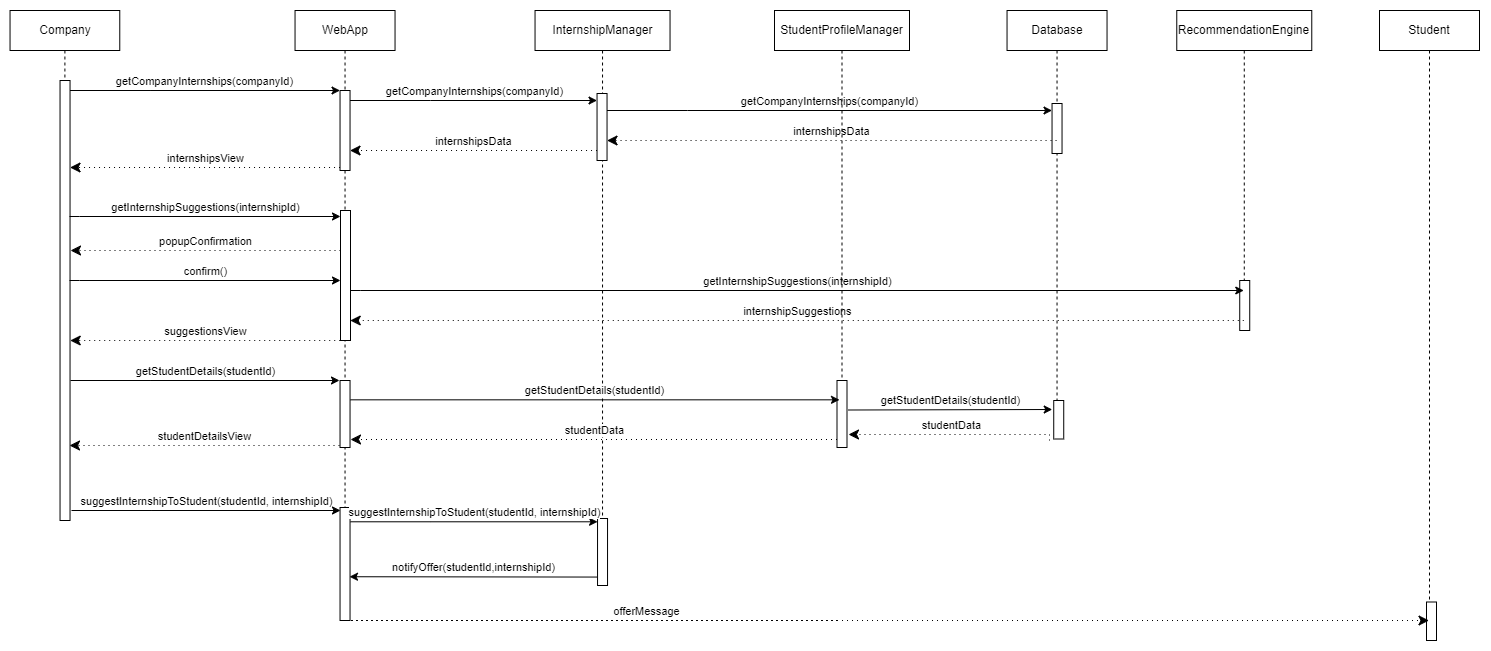

The diagram above was exported from draw.io. Its source (the exported page's mxGraphModel, read from the mxfile embedded in the PNG):
<mxGraphModel dx="573" dy="-341" grid="1" gridSize="10" guides="1" tooltips="1" connect="1" arrows="1" fold="1" page="1" pageScale="1" pageWidth="827" pageHeight="1169" math="0" shadow="0">
  <root>
    <mxCell id="0" />
    <mxCell id="1" parent="0" />
    <mxCell id="ftCdyeyxGnlMgfwHwcsS-118" value="InternshipManager" style="shape=umlLifeline;perimeter=lifelinePerimeter;whiteSpace=wrap;html=1;container=0;dropTarget=0;collapsible=0;recursiveResize=0;outlineConnect=0;portConstraint=eastwest;newEdgeStyle={&quot;edgeStyle&quot;:&quot;elbowEdgeStyle&quot;,&quot;elbow&quot;:&quot;vertical&quot;,&quot;curved&quot;:0,&quot;rounded&quot;:0};" vertex="1" parent="1">
      <mxGeometry x="2175.54" y="1630" width="135" height="570" as="geometry" />
    </mxCell>
    <mxCell id="ftCdyeyxGnlMgfwHwcsS-119" value="" style="html=1;points=[];perimeter=orthogonalPerimeter;outlineConnect=0;targetShapes=umlLifeline;portConstraint=eastwest;newEdgeStyle={&quot;edgeStyle&quot;:&quot;elbowEdgeStyle&quot;,&quot;elbow&quot;:&quot;vertical&quot;,&quot;curved&quot;:0,&quot;rounded&quot;:0};" vertex="1" parent="ftCdyeyxGnlMgfwHwcsS-118">
      <mxGeometry x="62" y="83" width="10" height="67" as="geometry" />
    </mxCell>
    <mxCell id="ftCdyeyxGnlMgfwHwcsS-120" value="" style="html=1;points=[];perimeter=orthogonalPerimeter;outlineConnect=0;targetShapes=umlLifeline;portConstraint=eastwest;newEdgeStyle={&quot;edgeStyle&quot;:&quot;elbowEdgeStyle&quot;,&quot;elbow&quot;:&quot;vertical&quot;,&quot;curved&quot;:0,&quot;rounded&quot;:0};" vertex="1" parent="ftCdyeyxGnlMgfwHwcsS-118">
      <mxGeometry x="62.5" y="508" width="10" height="67" as="geometry" />
    </mxCell>
    <mxCell id="ftCdyeyxGnlMgfwHwcsS-121" value="Database" style="shape=umlLifeline;perimeter=lifelinePerimeter;whiteSpace=wrap;html=1;container=0;dropTarget=0;collapsible=0;recursiveResize=0;outlineConnect=0;portConstraint=eastwest;newEdgeStyle={&quot;edgeStyle&quot;:&quot;elbowEdgeStyle&quot;,&quot;elbow&quot;:&quot;vertical&quot;,&quot;curved&quot;:0,&quot;rounded&quot;:0};" vertex="1" parent="1">
      <mxGeometry x="2647.54" y="1630" width="100" height="430" as="geometry" />
    </mxCell>
    <mxCell id="ftCdyeyxGnlMgfwHwcsS-122" value="" style="html=1;points=[];perimeter=orthogonalPerimeter;outlineConnect=0;targetShapes=umlLifeline;portConstraint=eastwest;newEdgeStyle={&quot;edgeStyle&quot;:&quot;elbowEdgeStyle&quot;,&quot;elbow&quot;:&quot;vertical&quot;,&quot;curved&quot;:0,&quot;rounded&quot;:0};" vertex="1" parent="ftCdyeyxGnlMgfwHwcsS-121">
      <mxGeometry x="45" y="93" width="10" height="50" as="geometry" />
    </mxCell>
    <mxCell id="ftCdyeyxGnlMgfwHwcsS-123" value="" style="html=1;points=[];perimeter=orthogonalPerimeter;outlineConnect=0;targetShapes=umlLifeline;portConstraint=eastwest;newEdgeStyle={&quot;edgeStyle&quot;:&quot;elbowEdgeStyle&quot;,&quot;elbow&quot;:&quot;vertical&quot;,&quot;curved&quot;:0,&quot;rounded&quot;:0};" vertex="1" parent="ftCdyeyxGnlMgfwHwcsS-121">
      <mxGeometry x="46.69" y="390" width="10" height="38.5" as="geometry" />
    </mxCell>
    <mxCell id="ftCdyeyxGnlMgfwHwcsS-124" value="WebApp" style="shape=umlLifeline;perimeter=lifelinePerimeter;whiteSpace=wrap;html=1;container=0;dropTarget=0;collapsible=0;recursiveResize=0;outlineConnect=0;portConstraint=eastwest;newEdgeStyle={&quot;edgeStyle&quot;:&quot;elbowEdgeStyle&quot;,&quot;elbow&quot;:&quot;vertical&quot;,&quot;curved&quot;:0,&quot;rounded&quot;:0};" vertex="1" parent="1">
      <mxGeometry x="1935.54" y="1630" width="100" height="600" as="geometry" />
    </mxCell>
    <mxCell id="ftCdyeyxGnlMgfwHwcsS-125" value="" style="html=1;points=[];perimeter=orthogonalPerimeter;outlineConnect=0;targetShapes=umlLifeline;portConstraint=eastwest;newEdgeStyle={&quot;edgeStyle&quot;:&quot;elbowEdgeStyle&quot;,&quot;elbow&quot;:&quot;vertical&quot;,&quot;curved&quot;:0,&quot;rounded&quot;:0};" vertex="1" parent="ftCdyeyxGnlMgfwHwcsS-124">
      <mxGeometry x="45" y="80" width="10" height="80" as="geometry" />
    </mxCell>
    <mxCell id="ftCdyeyxGnlMgfwHwcsS-126" value="" style="html=1;points=[];perimeter=orthogonalPerimeter;outlineConnect=0;targetShapes=umlLifeline;portConstraint=eastwest;newEdgeStyle={&quot;edgeStyle&quot;:&quot;elbowEdgeStyle&quot;,&quot;elbow&quot;:&quot;vertical&quot;,&quot;curved&quot;:0,&quot;rounded&quot;:0};" vertex="1" parent="ftCdyeyxGnlMgfwHwcsS-124">
      <mxGeometry x="45" y="370" width="10" height="67" as="geometry" />
    </mxCell>
    <mxCell id="ftCdyeyxGnlMgfwHwcsS-127" value="" style="html=1;points=[];perimeter=orthogonalPerimeter;outlineConnect=0;targetShapes=umlLifeline;portConstraint=eastwest;newEdgeStyle={&quot;edgeStyle&quot;:&quot;elbowEdgeStyle&quot;,&quot;elbow&quot;:&quot;vertical&quot;,&quot;curved&quot;:0,&quot;rounded&quot;:0};" vertex="1" parent="ftCdyeyxGnlMgfwHwcsS-124">
      <mxGeometry x="45" y="497" width="10" height="113" as="geometry" />
    </mxCell>
    <mxCell id="ftCdyeyxGnlMgfwHwcsS-128" value="Company" style="shape=umlLifeline;perimeter=lifelinePerimeter;whiteSpace=wrap;html=1;container=0;dropTarget=0;collapsible=0;recursiveResize=0;outlineConnect=0;portConstraint=eastwest;newEdgeStyle={&quot;edgeStyle&quot;:&quot;elbowEdgeStyle&quot;,&quot;elbow&quot;:&quot;vertical&quot;,&quot;curved&quot;:0,&quot;rounded&quot;:0};" vertex="1" parent="1">
      <mxGeometry x="1650.54" y="1630" width="109.73" height="500" as="geometry" />
    </mxCell>
    <mxCell id="ftCdyeyxGnlMgfwHwcsS-129" value="" style="html=1;points=[];perimeter=orthogonalPerimeter;outlineConnect=0;targetShapes=umlLifeline;portConstraint=eastwest;newEdgeStyle={&quot;edgeStyle&quot;:&quot;elbowEdgeStyle&quot;,&quot;elbow&quot;:&quot;vertical&quot;,&quot;curved&quot;:0,&quot;rounded&quot;:0};" vertex="1" parent="ftCdyeyxGnlMgfwHwcsS-128">
      <mxGeometry x="50" y="70" width="10" height="440" as="geometry" />
    </mxCell>
    <mxCell id="ftCdyeyxGnlMgfwHwcsS-130" value="getCompanyInternships(companyId)" style="html=1;verticalAlign=bottom;endArrow=classic;edgeStyle=elbowEdgeStyle;elbow=vertical;curved=0;rounded=0;strokeColor=default;endFill=1;" edge="1" parent="1" source="ftCdyeyxGnlMgfwHwcsS-129" target="ftCdyeyxGnlMgfwHwcsS-125">
      <mxGeometry relative="1" as="geometry">
        <mxPoint x="1805.54" y="1720" as="sourcePoint" />
        <Array as="points">
          <mxPoint x="1790.54" y="1710" />
        </Array>
        <mxPoint as="offset" />
      </mxGeometry>
    </mxCell>
    <mxCell id="ftCdyeyxGnlMgfwHwcsS-131" value="internshipsView" style="html=1;verticalAlign=bottom;endArrow=classic;dashed=1;endSize=8;edgeStyle=elbowEdgeStyle;elbow=vertical;curved=0;rounded=0;endFill=1;dashPattern=1 4;" edge="1" parent="1">
      <mxGeometry relative="1" as="geometry">
        <mxPoint x="1710.54" y="1787" as="targetPoint" />
        <Array as="points">
          <mxPoint x="1830.54" y="1787" />
          <mxPoint x="1800.54" y="1917" />
        </Array>
        <mxPoint x="1980.54" y="1787" as="sourcePoint" />
      </mxGeometry>
    </mxCell>
    <mxCell id="ftCdyeyxGnlMgfwHwcsS-132" value="getCompanyInternships(companyId)" style="html=1;verticalAlign=bottom;endArrow=classic;edgeStyle=elbowEdgeStyle;elbow=vertical;curved=0;rounded=0;strokeColor=default;endFill=1;" edge="1" parent="1" target="ftCdyeyxGnlMgfwHwcsS-119">
      <mxGeometry relative="1" as="geometry">
        <mxPoint x="1990.54" y="1720" as="sourcePoint" />
        <Array as="points">
          <mxPoint x="2070.81" y="1720" />
        </Array>
        <mxPoint as="offset" />
        <mxPoint x="2291.54" y="1720" as="targetPoint" />
      </mxGeometry>
    </mxCell>
    <mxCell id="ftCdyeyxGnlMgfwHwcsS-133" value="getCompanyInternships(companyId)" style="html=1;verticalAlign=bottom;endArrow=classic;edgeStyle=elbowEdgeStyle;elbow=vertical;curved=0;rounded=0;strokeColor=default;endFill=1;" edge="1" parent="1" target="ftCdyeyxGnlMgfwHwcsS-122">
      <mxGeometry relative="1" as="geometry">
        <mxPoint x="2247.54" y="1730" as="sourcePoint" />
        <Array as="points">
          <mxPoint x="2327.81" y="1730" />
        </Array>
        <mxPoint as="offset" />
        <mxPoint x="2434.27" y="1730" as="targetPoint" />
      </mxGeometry>
    </mxCell>
    <mxCell id="ftCdyeyxGnlMgfwHwcsS-134" value="internshipsData" style="html=1;verticalAlign=bottom;endArrow=classic;dashed=1;endSize=8;edgeStyle=elbowEdgeStyle;elbow=vertical;curved=0;rounded=0;endFill=1;dashPattern=1 4;" edge="1" parent="1" source="ftCdyeyxGnlMgfwHwcsS-119">
      <mxGeometry relative="1" as="geometry">
        <mxPoint x="1990.54" y="1770" as="targetPoint" />
        <Array as="points">
          <mxPoint x="2110.54" y="1770" />
          <mxPoint x="2080.54" y="1900" />
        </Array>
        <mxPoint x="2230.27" y="1770" as="sourcePoint" />
      </mxGeometry>
    </mxCell>
    <mxCell id="ftCdyeyxGnlMgfwHwcsS-135" value="internshipsData" style="html=1;verticalAlign=bottom;endArrow=classic;dashed=1;endSize=8;edgeStyle=elbowEdgeStyle;elbow=vertical;curved=0;rounded=0;endFill=1;dashPattern=1 4;" edge="1" parent="1" source="ftCdyeyxGnlMgfwHwcsS-121">
      <mxGeometry relative="1" as="geometry">
        <mxPoint x="2247.54" y="1760" as="targetPoint" />
        <Array as="points">
          <mxPoint x="2367.54" y="1760" />
          <mxPoint x="2337.54" y="1890" />
        </Array>
        <mxPoint x="2450.27" y="1760" as="sourcePoint" />
      </mxGeometry>
    </mxCell>
    <mxCell id="ftCdyeyxGnlMgfwHwcsS-136" value="RecommendationEngine" style="shape=umlLifeline;perimeter=lifelinePerimeter;whiteSpace=wrap;html=1;container=0;dropTarget=0;collapsible=0;recursiveResize=0;outlineConnect=0;portConstraint=eastwest;newEdgeStyle={&quot;edgeStyle&quot;:&quot;elbowEdgeStyle&quot;,&quot;elbow&quot;:&quot;vertical&quot;,&quot;curved&quot;:0,&quot;rounded&quot;:0};" vertex="1" parent="1">
      <mxGeometry x="2817.27" y="1630" width="135" height="320" as="geometry" />
    </mxCell>
    <mxCell id="ftCdyeyxGnlMgfwHwcsS-137" value="" style="html=1;points=[];perimeter=orthogonalPerimeter;outlineConnect=0;targetShapes=umlLifeline;portConstraint=eastwest;newEdgeStyle={&quot;edgeStyle&quot;:&quot;elbowEdgeStyle&quot;,&quot;elbow&quot;:&quot;vertical&quot;,&quot;curved&quot;:0,&quot;rounded&quot;:0};" vertex="1" parent="1">
      <mxGeometry x="1981" y="1830" width="10" height="130" as="geometry" />
    </mxCell>
    <mxCell id="ftCdyeyxGnlMgfwHwcsS-138" value="" style="html=1;points=[];perimeter=orthogonalPerimeter;outlineConnect=0;targetShapes=umlLifeline;portConstraint=eastwest;newEdgeStyle={&quot;edgeStyle&quot;:&quot;elbowEdgeStyle&quot;,&quot;elbow&quot;:&quot;vertical&quot;,&quot;curved&quot;:0,&quot;rounded&quot;:0};" vertex="1" parent="1">
      <mxGeometry x="2880.23" y="1900" width="10" height="50" as="geometry" />
    </mxCell>
    <mxCell id="ftCdyeyxGnlMgfwHwcsS-139" value="getInternshipSuggestions(internshipId)" style="html=1;verticalAlign=bottom;endArrow=classic;edgeStyle=elbowEdgeStyle;elbow=vertical;curved=0;rounded=0;strokeColor=default;endFill=1;" edge="1" parent="1" target="ftCdyeyxGnlMgfwHwcsS-136">
      <mxGeometry relative="1" as="geometry">
        <mxPoint x="1991" y="1910" as="sourcePoint" />
        <Array as="points">
          <mxPoint x="2000.73" y="1910" />
        </Array>
        <mxPoint as="offset" />
        <mxPoint x="2642.23" y="1910" as="targetPoint" />
      </mxGeometry>
    </mxCell>
    <mxCell id="ftCdyeyxGnlMgfwHwcsS-140" value="getInternshipSuggestions(internshipId)" style="html=1;verticalAlign=bottom;endArrow=classic;edgeStyle=elbowEdgeStyle;elbow=vertical;curved=0;rounded=0;strokeColor=default;endFill=1;" edge="1" parent="1">
      <mxGeometry relative="1" as="geometry">
        <mxPoint x="1710" y="1836" as="sourcePoint" />
        <Array as="points">
          <mxPoint x="1720" y="1836" />
        </Array>
        <mxPoint as="offset" />
        <mxPoint x="1981" y="1836" as="targetPoint" />
      </mxGeometry>
    </mxCell>
    <mxCell id="ftCdyeyxGnlMgfwHwcsS-141" value="internshipSuggestions" style="html=1;verticalAlign=bottom;endArrow=classic;dashed=1;endSize=8;edgeStyle=elbowEdgeStyle;elbow=vertical;curved=0;rounded=0;endFill=1;dashPattern=1 4;" edge="1" parent="1" source="ftCdyeyxGnlMgfwHwcsS-136">
      <mxGeometry relative="1" as="geometry">
        <mxPoint x="1990.73" y="1940" as="targetPoint" />
        <Array as="points">
          <mxPoint x="2376.73" y="1940" />
          <mxPoint x="2346.73" y="2070" />
        </Array>
        <mxPoint x="2640.73" y="1940" as="sourcePoint" />
      </mxGeometry>
    </mxCell>
    <mxCell id="ftCdyeyxGnlMgfwHwcsS-142" value="suggestionsView" style="html=1;verticalAlign=bottom;endArrow=classic;dashed=1;endSize=8;edgeStyle=elbowEdgeStyle;elbow=horizontal;curved=0;rounded=0;endFill=1;dashPattern=1 4;" edge="1" parent="1">
      <mxGeometry relative="1" as="geometry">
        <mxPoint x="1710.73" y="1960" as="targetPoint" />
        <Array as="points">
          <mxPoint x="1850.73" y="1960" />
        </Array>
        <mxPoint x="1980.73" y="1960" as="sourcePoint" />
      </mxGeometry>
    </mxCell>
    <mxCell id="ftCdyeyxGnlMgfwHwcsS-143" value="popupConfirmation" style="html=1;verticalAlign=bottom;endArrow=classic;dashed=1;endSize=8;edgeStyle=elbowEdgeStyle;elbow=vertical;curved=0;rounded=0;endFill=1;dashPattern=1 4;" edge="1" parent="1">
      <mxGeometry relative="1" as="geometry">
        <mxPoint x="1711" y="1870" as="targetPoint" />
        <Array as="points">
          <mxPoint x="1831" y="1870" />
          <mxPoint x="1801" y="2000" />
        </Array>
        <mxPoint x="1981" y="1870" as="sourcePoint" />
      </mxGeometry>
    </mxCell>
    <mxCell id="ftCdyeyxGnlMgfwHwcsS-144" value="confirm()" style="html=1;verticalAlign=bottom;endArrow=classic;edgeStyle=elbowEdgeStyle;elbow=vertical;curved=0;rounded=0;strokeColor=default;endFill=1;" edge="1" parent="1">
      <mxGeometry relative="1" as="geometry">
        <mxPoint x="1710" y="1900" as="sourcePoint" />
        <Array as="points">
          <mxPoint x="1720" y="1900" />
        </Array>
        <mxPoint as="offset" />
        <mxPoint x="1981" y="1900" as="targetPoint" />
      </mxGeometry>
    </mxCell>
    <mxCell id="ftCdyeyxGnlMgfwHwcsS-145" value="StudentProfileManager" style="shape=umlLifeline;perimeter=lifelinePerimeter;whiteSpace=wrap;html=1;container=0;dropTarget=0;collapsible=0;recursiveResize=0;outlineConnect=0;portConstraint=eastwest;newEdgeStyle={&quot;edgeStyle&quot;:&quot;elbowEdgeStyle&quot;,&quot;elbow&quot;:&quot;vertical&quot;,&quot;curved&quot;:0,&quot;rounded&quot;:0};" vertex="1" parent="1">
      <mxGeometry x="2415" y="1630" width="135" height="430" as="geometry" />
    </mxCell>
    <mxCell id="ftCdyeyxGnlMgfwHwcsS-146" value="" style="html=1;points=[];perimeter=orthogonalPerimeter;outlineConnect=0;targetShapes=umlLifeline;portConstraint=eastwest;newEdgeStyle={&quot;edgeStyle&quot;:&quot;elbowEdgeStyle&quot;,&quot;elbow&quot;:&quot;vertical&quot;,&quot;curved&quot;:0,&quot;rounded&quot;:0};" vertex="1" parent="ftCdyeyxGnlMgfwHwcsS-145">
      <mxGeometry x="62.5" y="370" width="10" height="67" as="geometry" />
    </mxCell>
    <mxCell id="ftCdyeyxGnlMgfwHwcsS-147" value="getStudentDetails(studentId)" style="html=1;verticalAlign=bottom;endArrow=classic;edgeStyle=elbowEdgeStyle;elbow=vertical;curved=0;rounded=0;strokeColor=default;endFill=1;" edge="1" parent="1">
      <mxGeometry relative="1" as="geometry">
        <mxPoint x="1711" y="2000" as="sourcePoint" />
        <Array as="points">
          <mxPoint x="1790.54" y="2000" />
        </Array>
        <mxPoint as="offset" />
        <mxPoint x="1980" y="2000" as="targetPoint" />
      </mxGeometry>
    </mxCell>
    <mxCell id="ftCdyeyxGnlMgfwHwcsS-148" value="getStudentDetails(studentId)" style="html=1;verticalAlign=bottom;endArrow=classic;edgeStyle=elbowEdgeStyle;elbow=vertical;curved=0;rounded=0;strokeColor=default;endFill=1;" edge="1" parent="1">
      <mxGeometry relative="1" as="geometry">
        <mxPoint x="1991" y="2019.33" as="sourcePoint" />
        <Array as="points">
          <mxPoint x="2070.54" y="2019.33" />
        </Array>
        <mxPoint as="offset" />
        <mxPoint x="2480" y="2019" as="targetPoint" />
      </mxGeometry>
    </mxCell>
    <mxCell id="ftCdyeyxGnlMgfwHwcsS-149" value="studentData" style="html=1;verticalAlign=bottom;endArrow=classic;dashed=1;endSize=8;edgeStyle=elbowEdgeStyle;elbow=vertical;curved=0;rounded=0;endFill=1;dashPattern=1 4;" edge="1" parent="1">
      <mxGeometry relative="1" as="geometry">
        <mxPoint x="1991" y="2059" as="targetPoint" />
        <Array as="points">
          <mxPoint x="2377" y="2059" />
          <mxPoint x="2347" y="2189" />
        </Array>
        <mxPoint x="2477.5" y="2059" as="sourcePoint" />
      </mxGeometry>
    </mxCell>
    <mxCell id="ftCdyeyxGnlMgfwHwcsS-150" value="studentDetailsView" style="html=1;verticalAlign=bottom;endArrow=classic;dashed=1;endSize=8;edgeStyle=elbowEdgeStyle;elbow=horizontal;curved=0;rounded=0;endFill=1;dashPattern=1 4;" edge="1" parent="1">
      <mxGeometry relative="1" as="geometry">
        <mxPoint x="1710" y="2065" as="targetPoint" />
        <Array as="points">
          <mxPoint x="1860" y="2065" />
        </Array>
        <mxPoint x="1980" y="2065" as="sourcePoint" />
      </mxGeometry>
    </mxCell>
    <mxCell id="ftCdyeyxGnlMgfwHwcsS-151" value="getStudentDetails(studentId)" style="html=1;verticalAlign=bottom;endArrow=classic;edgeStyle=elbowEdgeStyle;elbow=vertical;curved=0;rounded=0;strokeColor=default;endFill=1;" edge="1" parent="1">
      <mxGeometry relative="1" as="geometry">
        <mxPoint x="2488.73" y="2029.5" as="sourcePoint" />
        <Array as="points" />
        <mxPoint as="offset" />
        <mxPoint x="2692.73" y="2029.67" as="targetPoint" />
      </mxGeometry>
    </mxCell>
    <mxCell id="ftCdyeyxGnlMgfwHwcsS-152" value="studentData" style="html=1;verticalAlign=bottom;endArrow=classic;dashed=1;endSize=8;edgeStyle=elbowEdgeStyle;elbow=vertical;curved=0;rounded=0;endFill=1;dashPattern=1 4;" edge="1" parent="1">
      <mxGeometry relative="1" as="geometry">
        <mxPoint x="2489" y="2054" as="targetPoint" />
        <Array as="points">
          <mxPoint x="2875" y="2054" />
          <mxPoint x="2845" y="2184" />
        </Array>
        <mxPoint x="2690" y="2060" as="sourcePoint" />
      </mxGeometry>
    </mxCell>
    <mxCell id="ftCdyeyxGnlMgfwHwcsS-153" value="Student" style="shape=umlLifeline;perimeter=lifelinePerimeter;whiteSpace=wrap;html=1;container=0;dropTarget=0;collapsible=0;recursiveResize=0;outlineConnect=0;portConstraint=eastwest;newEdgeStyle={&quot;edgeStyle&quot;:&quot;elbowEdgeStyle&quot;,&quot;elbow&quot;:&quot;vertical&quot;,&quot;curved&quot;:0,&quot;rounded&quot;:0};" vertex="1" parent="1">
      <mxGeometry x="3020" y="1630" width="100" height="610" as="geometry" />
    </mxCell>
    <mxCell id="ftCdyeyxGnlMgfwHwcsS-154" value="" style="html=1;points=[];perimeter=orthogonalPerimeter;outlineConnect=0;targetShapes=umlLifeline;portConstraint=eastwest;newEdgeStyle={&quot;edgeStyle&quot;:&quot;elbowEdgeStyle&quot;,&quot;elbow&quot;:&quot;vertical&quot;,&quot;curved&quot;:0,&quot;rounded&quot;:0};" vertex="1" parent="ftCdyeyxGnlMgfwHwcsS-153">
      <mxGeometry x="47" y="591.5" width="10" height="38.5" as="geometry" />
    </mxCell>
    <mxCell id="ftCdyeyxGnlMgfwHwcsS-155" value="notifyOffer(studentId,internshipId)" style="html=1;verticalAlign=bottom;endArrow=classic;edgeStyle=elbowEdgeStyle;elbow=vertical;curved=0;rounded=0;strokeColor=default;endFill=1;" edge="1" parent="1">
      <mxGeometry relative="1" as="geometry">
        <mxPoint x="2237.38" y="2196.56" as="sourcePoint" />
        <Array as="points">
          <mxPoint x="3043.38" y="2196.23" />
        </Array>
        <mxPoint as="offset" />
        <mxPoint x="1990" y="2196" as="targetPoint" />
      </mxGeometry>
    </mxCell>
    <mxCell id="ftCdyeyxGnlMgfwHwcsS-156" value="&lt;div&gt;suggestInternshipToStudent(studentId, internshipId)&lt;/div&gt;" style="html=1;verticalAlign=bottom;endArrow=classic;edgeStyle=elbowEdgeStyle;elbow=vertical;curved=0;rounded=0;strokeColor=default;endFill=1;" edge="1" parent="1">
      <mxGeometry relative="1" as="geometry">
        <mxPoint x="1712" y="2130" as="sourcePoint" />
        <Array as="points">
          <mxPoint x="1791.54" y="2130" />
        </Array>
        <mxPoint as="offset" />
        <mxPoint x="1981" y="2130" as="targetPoint" />
      </mxGeometry>
    </mxCell>
    <mxCell id="ftCdyeyxGnlMgfwHwcsS-157" value="&lt;div&gt;suggestInternshipToStudent(studentId, internshipId)&lt;/div&gt;" style="html=1;verticalAlign=bottom;endArrow=classic;edgeStyle=elbowEdgeStyle;elbow=vertical;curved=0;rounded=0;strokeColor=default;endFill=1;" edge="1" parent="1" target="ftCdyeyxGnlMgfwHwcsS-120">
      <mxGeometry relative="1" as="geometry">
        <mxPoint x="1991" y="2141.29" as="sourcePoint" />
        <Array as="points">
          <mxPoint x="2070.54" y="2141.29" />
        </Array>
        <mxPoint as="offset" />
        <mxPoint x="2230" y="2141" as="targetPoint" />
      </mxGeometry>
    </mxCell>
    <mxCell id="ftCdyeyxGnlMgfwHwcsS-158" value="offerMessage" style="html=1;verticalAlign=bottom;endArrow=classic;dashed=1;endSize=8;edgeStyle=elbowEdgeStyle;elbow=horizontal;curved=0;rounded=0;endFill=1;dashPattern=1 4;" edge="1" parent="1" target="ftCdyeyxGnlMgfwHwcsS-153">
      <mxGeometry relative="1" as="geometry">
        <mxPoint x="1991" y="2240" as="targetPoint" />
        <Array as="points">
          <mxPoint x="1990" y="2240" />
          <mxPoint x="2347" y="2370" />
        </Array>
        <mxPoint x="2477.5" y="2240" as="sourcePoint" />
      </mxGeometry>
    </mxCell>
  </root>
</mxGraphModel>